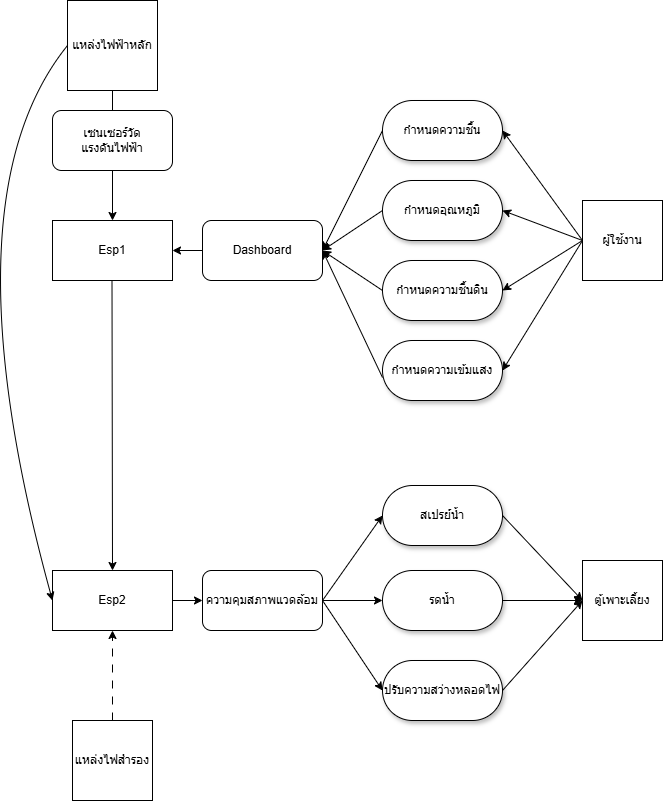

The diagram above was exported from draw.io. Its source (the exported page's mxGraphModel, read from the mxfile embedded in the PNG):
<mxGraphModel dx="1444" dy="896" grid="1" gridSize="10" guides="1" tooltips="1" connect="1" arrows="1" fold="1" page="1" pageScale="1" pageWidth="827" pageHeight="1169" math="0" shadow="0">
  <root>
    <mxCell id="0" />
    <mxCell id="1" parent="0" />
    <mxCell id="TJaQC8Oq9B4WlxojjYay-1" value="Esp1" style="rounded=0;whiteSpace=wrap;html=1;shadow=0;glass=0;" vertex="1" parent="1">
      <mxGeometry x="70" y="260" width="120" height="60" as="geometry" />
    </mxCell>
    <mxCell id="TJaQC8Oq9B4WlxojjYay-3" value="แหล่งไฟฟ้าหลัก" style="whiteSpace=wrap;html=1;aspect=fixed;" vertex="1" parent="1">
      <mxGeometry x="85" y="40" width="90" height="90" as="geometry" />
    </mxCell>
    <mxCell id="TJaQC8Oq9B4WlxojjYay-4" value="ผู้ใช้งาน" style="whiteSpace=wrap;html=1;aspect=fixed;" vertex="1" parent="1">
      <mxGeometry x="600" y="240" width="80" height="80" as="geometry" />
    </mxCell>
    <mxCell id="TJaQC8Oq9B4WlxojjYay-11" value="" style="endArrow=classic;html=1;rounded=0;entryX=0.5;entryY=0;entryDx=0;entryDy=0;exitX=0.5;exitY=1;exitDx=0;exitDy=0;" edge="1" parent="1" source="TJaQC8Oq9B4WlxojjYay-3">
      <mxGeometry width="50" height="50" relative="1" as="geometry">
        <mxPoint x="245" y="270" as="sourcePoint" />
        <mxPoint x="130" y="170" as="targetPoint" />
      </mxGeometry>
    </mxCell>
    <mxCell id="TJaQC8Oq9B4WlxojjYay-12" value="" style="endArrow=classic;html=1;rounded=0;entryX=0.5;entryY=0;entryDx=0;entryDy=0;exitX=0.5;exitY=1;exitDx=0;exitDy=0;" edge="1" parent="1" source="TJaQC8Oq9B4WlxojjYay-14" target="TJaQC8Oq9B4WlxojjYay-1">
      <mxGeometry width="50" height="50" relative="1" as="geometry">
        <mxPoint x="130" y="230" as="sourcePoint" />
        <mxPoint x="275" y="240" as="targetPoint" />
      </mxGeometry>
    </mxCell>
    <mxCell id="TJaQC8Oq9B4WlxojjYay-14" value="เซนเซอร์วัด&lt;div&gt;แรงดันไฟฟ้า&lt;/div&gt;" style="rounded=1;whiteSpace=wrap;html=1;" vertex="1" parent="1">
      <mxGeometry x="70" y="150" width="120" height="60" as="geometry" />
    </mxCell>
    <mxCell id="TJaQC8Oq9B4WlxojjYay-15" value="Dashboard" style="rounded=1;whiteSpace=wrap;html=1;" vertex="1" parent="1">
      <mxGeometry x="220" y="260" width="120" height="60" as="geometry" />
    </mxCell>
    <mxCell id="TJaQC8Oq9B4WlxojjYay-16" value="กำหนดความชื้น" style="rounded=1;whiteSpace=wrap;html=1;glass=0;shadow=1;arcSize=50;" vertex="1" parent="1">
      <mxGeometry x="400" y="140" width="120" height="60" as="geometry" />
    </mxCell>
    <mxCell id="TJaQC8Oq9B4WlxojjYay-17" value="กำหนดอุณหภูมิ" style="rounded=1;whiteSpace=wrap;html=1;glass=0;shadow=1;arcSize=50;" vertex="1" parent="1">
      <mxGeometry x="400" y="220" width="120" height="60" as="geometry" />
    </mxCell>
    <mxCell id="TJaQC8Oq9B4WlxojjYay-18" value="กำหนดความชื้นดิน" style="rounded=1;whiteSpace=wrap;html=1;glass=0;shadow=1;arcSize=50;" vertex="1" parent="1">
      <mxGeometry x="400" y="300" width="120" height="60" as="geometry" />
    </mxCell>
    <mxCell id="TJaQC8Oq9B4WlxojjYay-19" value="กำหนดความเข้มแสง" style="rounded=1;whiteSpace=wrap;html=1;glass=0;shadow=1;arcSize=50;" vertex="1" parent="1">
      <mxGeometry x="400" y="380" width="120" height="60" as="geometry" />
    </mxCell>
    <mxCell id="TJaQC8Oq9B4WlxojjYay-20" value="" style="endArrow=classic;html=1;rounded=0;exitX=0;exitY=0.5;exitDx=0;exitDy=0;entryX=1;entryY=0.5;entryDx=0;entryDy=0;" edge="1" parent="1" source="TJaQC8Oq9B4WlxojjYay-4" target="TJaQC8Oq9B4WlxojjYay-17">
      <mxGeometry width="50" height="50" relative="1" as="geometry">
        <mxPoint x="350" y="290" as="sourcePoint" />
        <mxPoint x="400" y="240" as="targetPoint" />
      </mxGeometry>
    </mxCell>
    <mxCell id="TJaQC8Oq9B4WlxojjYay-21" value="" style="endArrow=classic;html=1;rounded=0;entryX=1;entryY=0.5;entryDx=0;entryDy=0;" edge="1" parent="1" target="TJaQC8Oq9B4WlxojjYay-16">
      <mxGeometry width="50" height="50" relative="1" as="geometry">
        <mxPoint x="600" y="280" as="sourcePoint" />
        <mxPoint x="530" y="240" as="targetPoint" />
      </mxGeometry>
    </mxCell>
    <mxCell id="TJaQC8Oq9B4WlxojjYay-22" value="" style="endArrow=classic;html=1;rounded=0;entryX=1;entryY=0.5;entryDx=0;entryDy=0;exitX=0;exitY=0.5;exitDx=0;exitDy=0;" edge="1" parent="1" source="TJaQC8Oq9B4WlxojjYay-4" target="TJaQC8Oq9B4WlxojjYay-18">
      <mxGeometry width="50" height="50" relative="1" as="geometry">
        <mxPoint x="610" y="290" as="sourcePoint" />
        <mxPoint x="530" y="140" as="targetPoint" />
      </mxGeometry>
    </mxCell>
    <mxCell id="TJaQC8Oq9B4WlxojjYay-23" value="" style="endArrow=classic;html=1;rounded=0;entryX=1;entryY=0.5;entryDx=0;entryDy=0;exitX=0;exitY=0.5;exitDx=0;exitDy=0;" edge="1" parent="1" source="TJaQC8Oq9B4WlxojjYay-4" target="TJaQC8Oq9B4WlxojjYay-19">
      <mxGeometry width="50" height="50" relative="1" as="geometry">
        <mxPoint x="620" y="300" as="sourcePoint" />
        <mxPoint x="540" y="150" as="targetPoint" />
      </mxGeometry>
    </mxCell>
    <mxCell id="TJaQC8Oq9B4WlxojjYay-24" value="" style="endArrow=classic;html=1;rounded=0;entryX=1;entryY=0.5;entryDx=0;entryDy=0;exitX=0;exitY=0.5;exitDx=0;exitDy=0;" edge="1" parent="1" source="TJaQC8Oq9B4WlxojjYay-16" target="TJaQC8Oq9B4WlxojjYay-15">
      <mxGeometry width="50" height="50" relative="1" as="geometry">
        <mxPoint x="630" y="310" as="sourcePoint" />
        <mxPoint x="550" y="160" as="targetPoint" />
      </mxGeometry>
    </mxCell>
    <mxCell id="TJaQC8Oq9B4WlxojjYay-26" value="" style="endArrow=classic;html=1;rounded=0;exitX=0;exitY=0.5;exitDx=0;exitDy=0;entryX=1;entryY=0.5;entryDx=0;entryDy=0;" edge="1" parent="1" source="TJaQC8Oq9B4WlxojjYay-18" target="TJaQC8Oq9B4WlxojjYay-15">
      <mxGeometry width="50" height="50" relative="1" as="geometry">
        <mxPoint x="350" y="290" as="sourcePoint" />
        <mxPoint x="340" y="280" as="targetPoint" />
      </mxGeometry>
    </mxCell>
    <mxCell id="TJaQC8Oq9B4WlxojjYay-27" value="" style="endArrow=classic;html=1;rounded=0;exitX=0;exitY=0.5;exitDx=0;exitDy=0;entryX=1;entryY=0.5;entryDx=0;entryDy=0;" edge="1" parent="1" source="TJaQC8Oq9B4WlxojjYay-17" target="TJaQC8Oq9B4WlxojjYay-15">
      <mxGeometry width="50" height="50" relative="1" as="geometry">
        <mxPoint x="410" y="340" as="sourcePoint" />
        <mxPoint x="350" y="290" as="targetPoint" />
      </mxGeometry>
    </mxCell>
    <mxCell id="TJaQC8Oq9B4WlxojjYay-28" value="" style="endArrow=classic;html=1;rounded=0;exitX=0;exitY=0.617;exitDx=0;exitDy=0;entryX=1;entryY=0.5;entryDx=0;entryDy=0;exitPerimeter=0;" edge="1" parent="1" source="TJaQC8Oq9B4WlxojjYay-19" target="TJaQC8Oq9B4WlxojjYay-15">
      <mxGeometry width="50" height="50" relative="1" as="geometry">
        <mxPoint x="420" y="350" as="sourcePoint" />
        <mxPoint x="360" y="300" as="targetPoint" />
      </mxGeometry>
    </mxCell>
    <mxCell id="TJaQC8Oq9B4WlxojjYay-29" value="" style="endArrow=classic;html=1;rounded=0;entryX=1;entryY=0.5;entryDx=0;entryDy=0;exitX=0;exitY=0.5;exitDx=0;exitDy=0;" edge="1" parent="1" source="TJaQC8Oq9B4WlxojjYay-15" target="TJaQC8Oq9B4WlxojjYay-1">
      <mxGeometry width="50" height="50" relative="1" as="geometry">
        <mxPoint x="270" y="340" as="sourcePoint" />
        <mxPoint x="320" y="290" as="targetPoint" />
      </mxGeometry>
    </mxCell>
    <mxCell id="TJaQC8Oq9B4WlxojjYay-30" value="Esp2" style="rounded=0;whiteSpace=wrap;html=1;" vertex="1" parent="1">
      <mxGeometry x="70" y="610" width="120" height="60" as="geometry" />
    </mxCell>
    <mxCell id="TJaQC8Oq9B4WlxojjYay-31" value="ตู้เพาะเลี้ยง" style="whiteSpace=wrap;html=1;aspect=fixed;" vertex="1" parent="1">
      <mxGeometry x="600" y="600" width="80" height="80" as="geometry" />
    </mxCell>
    <mxCell id="TJaQC8Oq9B4WlxojjYay-32" value="ความคุมสภาพแวดล้อม" style="rounded=1;whiteSpace=wrap;html=1;" vertex="1" parent="1">
      <mxGeometry x="220" y="610" width="120" height="60" as="geometry" />
    </mxCell>
    <mxCell id="TJaQC8Oq9B4WlxojjYay-33" value="" style="endArrow=classic;html=1;rounded=0;entryX=0;entryY=0.5;entryDx=0;entryDy=0;exitX=1;exitY=0.5;exitDx=0;exitDy=0;" edge="1" parent="1" source="TJaQC8Oq9B4WlxojjYay-30" target="TJaQC8Oq9B4WlxojjYay-32">
      <mxGeometry width="50" height="50" relative="1" as="geometry">
        <mxPoint x="300" y="550" as="sourcePoint" />
        <mxPoint x="350" y="500" as="targetPoint" />
      </mxGeometry>
    </mxCell>
    <mxCell id="TJaQC8Oq9B4WlxojjYay-36" value="" style="curved=1;endArrow=classic;html=1;rounded=0;entryX=0;entryY=0.5;entryDx=0;entryDy=0;exitX=0;exitY=0.5;exitDx=0;exitDy=0;" edge="1" parent="1" source="TJaQC8Oq9B4WlxojjYay-3" target="TJaQC8Oq9B4WlxojjYay-30">
      <mxGeometry width="50" height="50" relative="1" as="geometry">
        <mxPoint x="110" y="240" as="sourcePoint" />
        <mxPoint x="100" y="410" as="targetPoint" />
        <Array as="points">
          <mxPoint x="-40" y="240" />
        </Array>
      </mxGeometry>
    </mxCell>
    <mxCell id="TJaQC8Oq9B4WlxojjYay-37" value="" style="endArrow=classic;html=1;rounded=0;entryX=0.5;entryY=0;entryDx=0;entryDy=0;exitX=0.5;exitY=1;exitDx=0;exitDy=0;" edge="1" parent="1" target="TJaQC8Oq9B4WlxojjYay-30">
      <mxGeometry width="50" height="50" relative="1" as="geometry">
        <mxPoint x="129.5" y="320" as="sourcePoint" />
        <mxPoint x="129.5" y="540" as="targetPoint" />
      </mxGeometry>
    </mxCell>
    <mxCell id="TJaQC8Oq9B4WlxojjYay-38" value="แหล่งไฟสำรอง" style="whiteSpace=wrap;html=1;aspect=fixed;" vertex="1" parent="1">
      <mxGeometry x="90" y="760" width="80" height="80" as="geometry" />
    </mxCell>
    <mxCell id="TJaQC8Oq9B4WlxojjYay-39" value="" style="endArrow=classic;html=1;rounded=0;entryX=0.5;entryY=1;entryDx=0;entryDy=0;exitX=0.5;exitY=0;exitDx=0;exitDy=0;dashed=1;dashPattern=8 8;" edge="1" parent="1" source="TJaQC8Oq9B4WlxojjYay-38" target="TJaQC8Oq9B4WlxojjYay-30">
      <mxGeometry width="50" height="50" relative="1" as="geometry">
        <mxPoint x="340" y="720" as="sourcePoint" />
        <mxPoint x="390" y="670" as="targetPoint" />
      </mxGeometry>
    </mxCell>
    <mxCell id="TJaQC8Oq9B4WlxojjYay-41" value="สเปรย์น้ำ" style="rounded=1;whiteSpace=wrap;html=1;arcSize=50;shadow=1;" vertex="1" parent="1">
      <mxGeometry x="400" y="525" width="120" height="60" as="geometry" />
    </mxCell>
    <mxCell id="TJaQC8Oq9B4WlxojjYay-44" value="ปรับความสว่างหลอดไฟ" style="rounded=1;whiteSpace=wrap;html=1;arcSize=50;shadow=1;" vertex="1" parent="1">
      <mxGeometry x="400" y="700" width="120" height="60" as="geometry" />
    </mxCell>
    <mxCell id="TJaQC8Oq9B4WlxojjYay-45" value="รดน้ำ" style="rounded=1;whiteSpace=wrap;html=1;arcSize=50;shadow=1;" vertex="1" parent="1">
      <mxGeometry x="400" y="610" width="120" height="60" as="geometry" />
    </mxCell>
    <mxCell id="TJaQC8Oq9B4WlxojjYay-47" value="" style="endArrow=classic;html=1;rounded=0;entryX=0;entryY=0.5;entryDx=0;entryDy=0;exitX=1;exitY=0.5;exitDx=0;exitDy=0;" edge="1" parent="1" source="TJaQC8Oq9B4WlxojjYay-32" target="TJaQC8Oq9B4WlxojjYay-41">
      <mxGeometry width="50" height="50" relative="1" as="geometry">
        <mxPoint x="350" y="580" as="sourcePoint" />
        <mxPoint x="400" y="530" as="targetPoint" />
      </mxGeometry>
    </mxCell>
    <mxCell id="TJaQC8Oq9B4WlxojjYay-48" value="" style="endArrow=classic;html=1;rounded=0;entryX=0;entryY=0.5;entryDx=0;entryDy=0;exitX=1;exitY=0.5;exitDx=0;exitDy=0;" edge="1" parent="1" source="TJaQC8Oq9B4WlxojjYay-32" target="TJaQC8Oq9B4WlxojjYay-44">
      <mxGeometry width="50" height="50" relative="1" as="geometry">
        <mxPoint x="350" y="650" as="sourcePoint" />
        <mxPoint x="410" y="565" as="targetPoint" />
      </mxGeometry>
    </mxCell>
    <mxCell id="TJaQC8Oq9B4WlxojjYay-49" value="" style="endArrow=classic;html=1;rounded=0;entryX=0;entryY=0.5;entryDx=0;entryDy=0;exitX=1;exitY=0.5;exitDx=0;exitDy=0;" edge="1" parent="1" source="TJaQC8Oq9B4WlxojjYay-32" target="TJaQC8Oq9B4WlxojjYay-45">
      <mxGeometry width="50" height="50" relative="1" as="geometry">
        <mxPoint x="350" y="650" as="sourcePoint" />
        <mxPoint x="410" y="565" as="targetPoint" />
      </mxGeometry>
    </mxCell>
    <mxCell id="TJaQC8Oq9B4WlxojjYay-50" value="" style="endArrow=classic;html=1;rounded=0;entryX=0;entryY=0.5;entryDx=0;entryDy=0;exitX=1;exitY=0.5;exitDx=0;exitDy=0;" edge="1" parent="1" source="TJaQC8Oq9B4WlxojjYay-41" target="TJaQC8Oq9B4WlxojjYay-31">
      <mxGeometry width="50" height="50" relative="1" as="geometry">
        <mxPoint x="360" y="660" as="sourcePoint" />
        <mxPoint x="420" y="575" as="targetPoint" />
      </mxGeometry>
    </mxCell>
    <mxCell id="TJaQC8Oq9B4WlxojjYay-51" value="" style="endArrow=classic;html=1;rounded=0;exitX=1;exitY=0.5;exitDx=0;exitDy=0;" edge="1" parent="1" source="TJaQC8Oq9B4WlxojjYay-45">
      <mxGeometry width="50" height="50" relative="1" as="geometry">
        <mxPoint x="530" y="565" as="sourcePoint" />
        <mxPoint x="600" y="640" as="targetPoint" />
      </mxGeometry>
    </mxCell>
    <mxCell id="TJaQC8Oq9B4WlxojjYay-52" value="" style="endArrow=classic;html=1;rounded=0;entryX=0;entryY=0.5;entryDx=0;entryDy=0;exitX=1;exitY=0.5;exitDx=0;exitDy=0;" edge="1" parent="1" source="TJaQC8Oq9B4WlxojjYay-44" target="TJaQC8Oq9B4WlxojjYay-31">
      <mxGeometry width="50" height="50" relative="1" as="geometry">
        <mxPoint x="540" y="575" as="sourcePoint" />
        <mxPoint x="620" y="660" as="targetPoint" />
      </mxGeometry>
    </mxCell>
    <mxCell id="TJaQC8Oq9B4WlxojjYay-54" style="edgeStyle=orthogonalEdgeStyle;rounded=0;orthogonalLoop=1;jettySize=auto;html=1;exitX=0.5;exitY=1;exitDx=0;exitDy=0;" edge="1" parent="1" source="TJaQC8Oq9B4WlxojjYay-18" target="TJaQC8Oq9B4WlxojjYay-18">
      <mxGeometry relative="1" as="geometry" />
    </mxCell>
  </root>
</mxGraphModel>